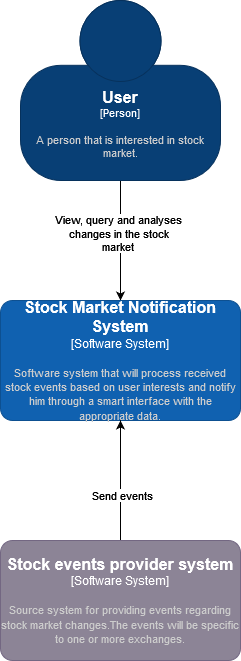

The diagram above was exported from draw.io. Its source (the exported page's mxGraphModel, read from the mxfile embedded in the PNG):
<mxGraphModel dx="1434" dy="754" grid="1" gridSize="10" guides="1" tooltips="1" connect="1" arrows="1" fold="1" page="1" pageScale="1" pageWidth="1100" pageHeight="850" math="0" shadow="0">
  <root>
    <mxCell id="0" />
    <mxCell id="1" parent="0" />
    <mxCell id="KcGoR12suRXD4Rx_PY-s-9" style="edgeStyle=orthogonalEdgeStyle;rounded=0;orthogonalLoop=1;jettySize=auto;html=1;" edge="1" parent="1" source="KcGoR12suRXD4Rx_PY-s-1" target="KcGoR12suRXD4Rx_PY-s-3">
      <mxGeometry relative="1" as="geometry" />
    </mxCell>
    <mxCell id="KcGoR12suRXD4Rx_PY-s-11" value="&lt;div&gt;View, query and analyses &lt;br&gt;&lt;/div&gt;&lt;div&gt;changes in the stock&lt;/div&gt;&lt;div&gt;market&lt;br&gt;&lt;/div&gt;" style="edgeLabel;html=1;align=center;verticalAlign=middle;resizable=0;points=[];" vertex="1" connectable="0" parent="KcGoR12suRXD4Rx_PY-s-9">
      <mxGeometry x="-0.1405" y="-3" relative="1" as="geometry">
        <mxPoint as="offset" />
      </mxGeometry>
    </mxCell>
    <object placeholders="1" c4Name="User" c4Type="Person" c4Description="A person that is interested in stock market." label="&lt;font style=&quot;font-size: 16px&quot;&gt;&lt;b&gt;%c4Name%&lt;/b&gt;&lt;/font&gt;&lt;div&gt;[%c4Type%]&lt;/div&gt;&lt;br&gt;&lt;div&gt;&lt;font style=&quot;font-size: 11px&quot;&gt;&lt;font color=&quot;#cccccc&quot;&gt;%c4Description%&lt;/font&gt;&lt;/div&gt;" id="KcGoR12suRXD4Rx_PY-s-1">
      <mxCell style="html=1;fontSize=11;dashed=0;whiteSpace=wrap;fillColor=#083F75;strokeColor=#06315C;fontColor=#ffffff;shape=mxgraph.c4.person2;align=center;metaEdit=1;points=[[0.5,0,0],[1,0.5,0],[1,0.75,0],[0.75,1,0],[0.5,1,0],[0.25,1,0],[0,0.75,0],[0,0.5,0]];resizable=0;" vertex="1" parent="1">
        <mxGeometry x="110" y="110" width="200" height="180" as="geometry" />
      </mxCell>
    </object>
    <object placeholders="1" c4Name="Stock Market Notification System" c4Type="Software System" c4Description="Software system that will process received stock events based on user interests and notify him through a smart interface with the appropriate data." label="&lt;font style=&quot;font-size: 16px&quot;&gt;&lt;b&gt;%c4Name%&lt;/b&gt;&lt;/font&gt;&lt;div&gt;[%c4Type%]&lt;/div&gt;&lt;br&gt;&lt;div&gt;&lt;font style=&quot;font-size: 11px&quot;&gt;&lt;font color=&quot;#cccccc&quot;&gt;%c4Description%&lt;/font&gt;&lt;/div&gt;" id="KcGoR12suRXD4Rx_PY-s-3">
      <mxCell style="rounded=1;whiteSpace=wrap;html=1;labelBackgroundColor=none;fillColor=#1061B0;fontColor=#ffffff;align=center;arcSize=10;strokeColor=#0D5091;metaEdit=1;resizable=0;points=[[0.25,0,0],[0.5,0,0],[0.75,0,0],[1,0.25,0],[1,0.5,0],[1,0.75,0],[0.75,1,0],[0.5,1,0],[0.25,1,0],[0,0.75,0],[0,0.5,0],[0,0.25,0]];" vertex="1" parent="1">
        <mxGeometry x="90" y="410" width="240" height="120" as="geometry" />
      </mxCell>
    </object>
    <mxCell id="KcGoR12suRXD4Rx_PY-s-10" style="edgeStyle=orthogonalEdgeStyle;rounded=0;orthogonalLoop=1;jettySize=auto;html=1;entryX=0.5;entryY=1;entryDx=0;entryDy=0;entryPerimeter=0;" edge="1" parent="1" source="KcGoR12suRXD4Rx_PY-s-7" target="KcGoR12suRXD4Rx_PY-s-3">
      <mxGeometry relative="1" as="geometry" />
    </mxCell>
    <mxCell id="KcGoR12suRXD4Rx_PY-s-12" value="&lt;div&gt;Send events&lt;/div&gt;" style="edgeLabel;html=1;align=center;verticalAlign=middle;resizable=0;points=[];" vertex="1" connectable="0" parent="KcGoR12suRXD4Rx_PY-s-10">
      <mxGeometry x="-0.2333" y="-1" relative="1" as="geometry">
        <mxPoint as="offset" />
      </mxGeometry>
    </mxCell>
    <object placeholders="1" c4Name="Stock events provider system" c4Type="Software System" c4Description="Source system for providing events regarding stock market changes.The events will be specific to one or more exchanges." label="&lt;font style=&quot;font-size: 16px&quot;&gt;&lt;b&gt;%c4Name%&lt;/b&gt;&lt;/font&gt;&lt;div&gt;[%c4Type%]&lt;/div&gt;&lt;br&gt;&lt;div&gt;&lt;font style=&quot;font-size: 11px&quot;&gt;&lt;font color=&quot;#cccccc&quot;&gt;%c4Description%&lt;/font&gt;&lt;/div&gt;" id="KcGoR12suRXD4Rx_PY-s-7">
      <mxCell style="rounded=1;whiteSpace=wrap;html=1;labelBackgroundColor=none;fillColor=#8C8496;fontColor=#ffffff;align=center;arcSize=10;strokeColor=#736782;metaEdit=1;resizable=0;points=[[0.25,0,0],[0.5,0,0],[0.75,0,0],[1,0.25,0],[1,0.5,0],[1,0.75,0],[0.75,1,0],[0.5,1,0],[0.25,1,0],[0,0.75,0],[0,0.5,0],[0,0.25,0]];" vertex="1" parent="1">
        <mxGeometry x="90" y="650" width="240" height="120" as="geometry" />
      </mxCell>
    </object>
  </root>
</mxGraphModel>